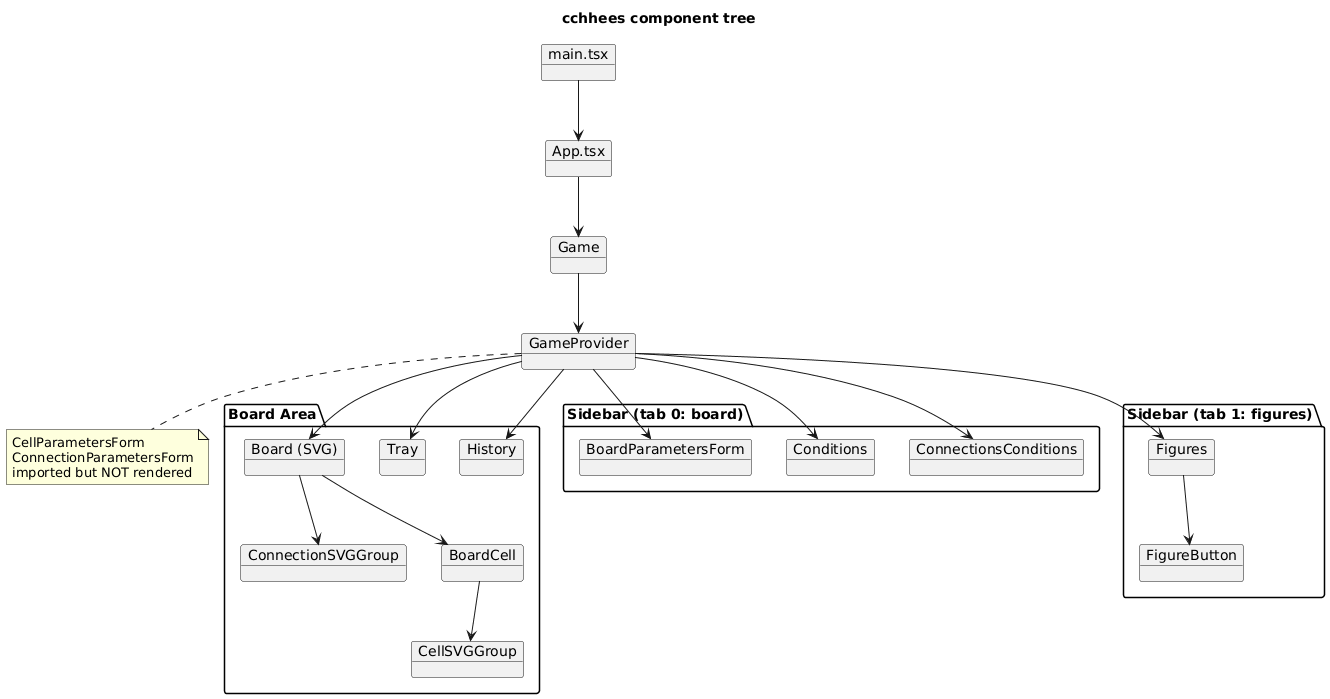

The diagram above was rendered by PlantUML. Its source (embedded in the PNG):
@startuml cchhees-component-tree

title cchhees component tree

object "main.tsx" as main
object "App.tsx" as app
object "Game" as game
object "GameProvider" as provider

package "Board Area" {
  object "Board (SVG)" as board
  object "ConnectionSVGGroup" as connSvg
  object "BoardCell" as cell
  object "CellSVGGroup" as cellSvg
  object "Tray" as tray
  object "History" as hist
}

package "Sidebar (tab 0: board)" {
  object "BoardParametersForm" as bpf
  object "Conditions" as cond
  object "ConnectionsConditions" as ccond
}

package "Sidebar (tab 1: figures)" {
  object "Figures" as figs
  object "FigureButton" as fbtn
}

main --> app
app --> game
game --> provider
provider --> board
provider --> tray
provider --> hist
provider --> bpf
provider --> cond
provider --> ccond
provider --> figs

board --> connSvg
board --> cell
cell --> cellSvg
figs --> fbtn

note bottom of provider
  CellParametersForm
  ConnectionParametersForm
  imported but NOT rendered
end note

@enduml